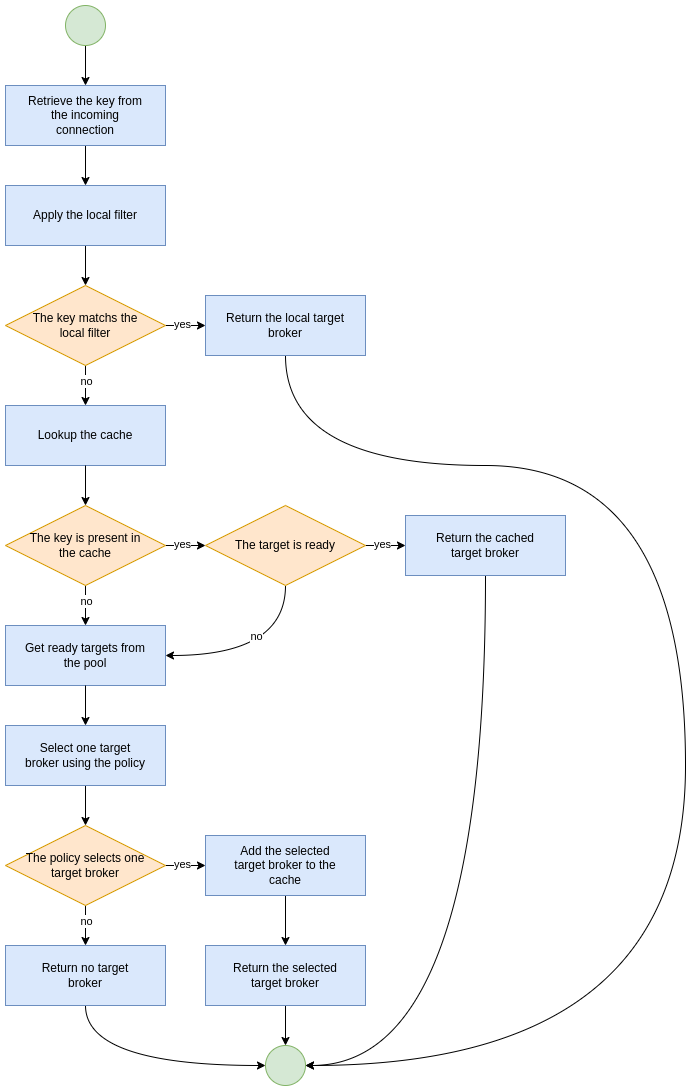

The diagram above was exported from draw.io. Its source (the exported page's mxGraphModel, read from the mxfile embedded in the PNG):
<mxGraphModel dx="1422" dy="830" grid="1" gridSize="10" guides="1" tooltips="1" connect="1" arrows="1" fold="1" page="1" pageScale="1" pageWidth="827" pageHeight="1169" math="0" shadow="0">
  <root>
    <mxCell id="0" />
    <mxCell id="1" parent="0" />
    <mxCell id="H_4c6P5ogoWj1mIyckD1-55" style="edgeStyle=orthogonalEdgeStyle;curved=1;rounded=0;orthogonalLoop=1;jettySize=auto;html=1;exitX=0.5;exitY=1;exitDx=0;exitDy=0;entryX=0.5;entryY=0;entryDx=0;entryDy=0;" parent="1" source="H_4c6P5ogoWj1mIyckD1-1" target="H_4c6P5ogoWj1mIyckD1-2" edge="1">
      <mxGeometry relative="1" as="geometry" />
    </mxCell>
    <mxCell id="H_4c6P5ogoWj1mIyckD1-1" value="" style="ellipse;whiteSpace=wrap;html=1;aspect=fixed;fillColor=#d5e8d4;strokeColor=#82b366;" parent="1" vertex="1">
      <mxGeometry x="140" y="40" width="40" height="40" as="geometry" />
    </mxCell>
    <mxCell id="H_4c6P5ogoWj1mIyckD1-10" style="rounded=0;orthogonalLoop=1;jettySize=auto;html=1;exitX=0.5;exitY=1;exitDx=0;exitDy=0;entryX=0.5;entryY=0;entryDx=0;entryDy=0;" parent="1" source="H_4c6P5ogoWj1mIyckD1-2" target="H_4c6P5ogoWj1mIyckD1-5" edge="1">
      <mxGeometry relative="1" as="geometry" />
    </mxCell>
    <mxCell id="H_4c6P5ogoWj1mIyckD1-2" value="Retrieve the key from the incoming connection" style="rounded=0;whiteSpace=wrap;html=1;fillColor=#dae8fc;strokeColor=#6c8ebf;spacing=20;" parent="1" vertex="1">
      <mxGeometry x="80" y="120" width="160" height="60" as="geometry" />
    </mxCell>
    <mxCell id="H_4c6P5ogoWj1mIyckD1-6" style="rounded=0;orthogonalLoop=1;jettySize=auto;html=1;exitX=1;exitY=0.5;exitDx=0;exitDy=0;" parent="1" source="H_4c6P5ogoWj1mIyckD1-3" edge="1">
      <mxGeometry relative="1" as="geometry">
        <mxPoint x="280" y="360" as="targetPoint" />
      </mxGeometry>
    </mxCell>
    <mxCell id="H_4c6P5ogoWj1mIyckD1-8" value="yes" style="edgeLabel;html=1;align=center;verticalAlign=middle;resizable=0;points=[];" parent="H_4c6P5ogoWj1mIyckD1-6" vertex="1" connectable="0">
      <mxGeometry x="-0.2118" y="-2" relative="1" as="geometry">
        <mxPoint y="-4" as="offset" />
      </mxGeometry>
    </mxCell>
    <mxCell id="H_4c6P5ogoWj1mIyckD1-7" style="rounded=0;orthogonalLoop=1;jettySize=auto;html=1;exitX=0.5;exitY=1;exitDx=0;exitDy=0;" parent="1" source="H_4c6P5ogoWj1mIyckD1-3" edge="1">
      <mxGeometry relative="1" as="geometry">
        <mxPoint x="160" y="440" as="targetPoint" />
      </mxGeometry>
    </mxCell>
    <mxCell id="H_4c6P5ogoWj1mIyckD1-9" value="no" style="edgeLabel;html=1;align=center;verticalAlign=middle;resizable=0;points=[];" parent="H_4c6P5ogoWj1mIyckD1-7" vertex="1" connectable="0">
      <mxGeometry x="-0.2714" relative="1" as="geometry">
        <mxPoint as="offset" />
      </mxGeometry>
    </mxCell>
    <mxCell id="H_4c6P5ogoWj1mIyckD1-3" value="The key matchs the local filter" style="rhombus;whiteSpace=wrap;html=1;spacing=20;fillColor=#ffe6cc;strokeColor=#d79b00;" parent="1" vertex="1">
      <mxGeometry x="80" y="320" width="160" height="80" as="geometry" />
    </mxCell>
    <mxCell id="H_4c6P5ogoWj1mIyckD1-11" style="rounded=0;orthogonalLoop=1;jettySize=auto;html=1;exitX=0.5;exitY=1;exitDx=0;exitDy=0;entryX=0.5;entryY=0;entryDx=0;entryDy=0;" parent="1" source="H_4c6P5ogoWj1mIyckD1-5" target="H_4c6P5ogoWj1mIyckD1-3" edge="1">
      <mxGeometry relative="1" as="geometry" />
    </mxCell>
    <mxCell id="H_4c6P5ogoWj1mIyckD1-5" value="Apply the local filter" style="rounded=0;whiteSpace=wrap;html=1;fillColor=#dae8fc;strokeColor=#6c8ebf;spacing=20;" parent="1" vertex="1">
      <mxGeometry x="80" y="220" width="160" height="60" as="geometry" />
    </mxCell>
    <mxCell id="H_4c6P5ogoWj1mIyckD1-51" style="edgeStyle=orthogonalEdgeStyle;curved=1;rounded=0;orthogonalLoop=1;jettySize=auto;html=1;exitX=0.5;exitY=1;exitDx=0;exitDy=0;" parent="1" source="H_4c6P5ogoWj1mIyckD1-13" edge="1">
      <mxGeometry relative="1" as="geometry">
        <mxPoint x="380" y="1099.9999999999995" as="targetPoint" />
        <Array as="points">
          <mxPoint x="360" y="500" />
          <mxPoint x="760" y="500" />
          <mxPoint x="760" y="1100" />
        </Array>
      </mxGeometry>
    </mxCell>
    <mxCell id="H_4c6P5ogoWj1mIyckD1-13" value="Return the local target broker" style="rounded=0;whiteSpace=wrap;html=1;fillColor=#dae8fc;strokeColor=#6c8ebf;spacing=20;" parent="1" vertex="1">
      <mxGeometry x="280" y="330" width="160" height="60" as="geometry" />
    </mxCell>
    <mxCell id="H_4c6P5ogoWj1mIyckD1-14" value="Lookup the cache" style="rounded=0;whiteSpace=wrap;html=1;fillColor=#dae8fc;strokeColor=#6c8ebf;spacing=20;" parent="1" vertex="1">
      <mxGeometry x="80" y="440" width="160" height="60" as="geometry" />
    </mxCell>
    <mxCell id="H_4c6P5ogoWj1mIyckD1-24" style="rounded=0;orthogonalLoop=1;jettySize=auto;html=1;exitX=1;exitY=0.5;exitDx=0;exitDy=0;" parent="1" source="H_4c6P5ogoWj1mIyckD1-28" edge="1">
      <mxGeometry relative="1" as="geometry">
        <mxPoint x="280" y="580" as="targetPoint" />
      </mxGeometry>
    </mxCell>
    <mxCell id="H_4c6P5ogoWj1mIyckD1-25" value="yes" style="edgeLabel;html=1;align=center;verticalAlign=middle;resizable=0;points=[];" parent="H_4c6P5ogoWj1mIyckD1-24" vertex="1" connectable="0">
      <mxGeometry x="-0.2118" y="-2" relative="1" as="geometry">
        <mxPoint y="-4" as="offset" />
      </mxGeometry>
    </mxCell>
    <mxCell id="H_4c6P5ogoWj1mIyckD1-26" style="rounded=0;orthogonalLoop=1;jettySize=auto;html=1;exitX=0.5;exitY=1;exitDx=0;exitDy=0;" parent="1" source="H_4c6P5ogoWj1mIyckD1-28" edge="1">
      <mxGeometry relative="1" as="geometry">
        <mxPoint x="160" y="660" as="targetPoint" />
      </mxGeometry>
    </mxCell>
    <mxCell id="H_4c6P5ogoWj1mIyckD1-27" value="no" style="edgeLabel;html=1;align=center;verticalAlign=middle;resizable=0;points=[];" parent="H_4c6P5ogoWj1mIyckD1-26" vertex="1" connectable="0">
      <mxGeometry x="-0.2714" relative="1" as="geometry">
        <mxPoint as="offset" />
      </mxGeometry>
    </mxCell>
    <mxCell id="H_4c6P5ogoWj1mIyckD1-28" value="The key is present in the cache" style="rhombus;whiteSpace=wrap;html=1;spacing=20;fillColor=#ffe6cc;strokeColor=#d79b00;" parent="1" vertex="1">
      <mxGeometry x="80" y="540" width="160" height="80" as="geometry" />
    </mxCell>
    <mxCell id="H_4c6P5ogoWj1mIyckD1-29" style="rounded=0;orthogonalLoop=1;jettySize=auto;html=1;exitX=0.5;exitY=1;exitDx=0;exitDy=0;entryX=0.5;entryY=0;entryDx=0;entryDy=0;" parent="1" target="H_4c6P5ogoWj1mIyckD1-28" edge="1">
      <mxGeometry relative="1" as="geometry">
        <mxPoint x="160" y="500" as="sourcePoint" />
      </mxGeometry>
    </mxCell>
    <mxCell id="H_4c6P5ogoWj1mIyckD1-50" style="edgeStyle=orthogonalEdgeStyle;curved=1;rounded=0;orthogonalLoop=1;jettySize=auto;html=1;exitX=0.5;exitY=1;exitDx=0;exitDy=0;entryX=1;entryY=0.5;entryDx=0;entryDy=0;" parent="1" source="H_4c6P5ogoWj1mIyckD1-30" target="H_4c6P5ogoWj1mIyckD1-47" edge="1">
      <mxGeometry relative="1" as="geometry" />
    </mxCell>
    <mxCell id="H_4c6P5ogoWj1mIyckD1-30" value="Return the cached target broker" style="rounded=0;whiteSpace=wrap;html=1;fillColor=#dae8fc;strokeColor=#6c8ebf;spacing=20;" parent="1" vertex="1">
      <mxGeometry x="480" y="550" width="160" height="60" as="geometry" />
    </mxCell>
    <mxCell id="H_4c6P5ogoWj1mIyckD1-31" value="Get ready targets from the pool" style="rounded=0;whiteSpace=wrap;html=1;fillColor=#dae8fc;strokeColor=#6c8ebf;spacing=20;" parent="1" vertex="1">
      <mxGeometry x="80" y="660" width="160" height="60" as="geometry" />
    </mxCell>
    <mxCell id="H_4c6P5ogoWj1mIyckD1-32" style="rounded=0;orthogonalLoop=1;jettySize=auto;html=1;exitX=0.5;exitY=1;exitDx=0;exitDy=0;entryX=0.5;entryY=0;entryDx=0;entryDy=0;" parent="1" target="H_4c6P5ogoWj1mIyckD1-39" edge="1">
      <mxGeometry relative="1" as="geometry">
        <mxPoint x="160" y="720" as="sourcePoint" />
      </mxGeometry>
    </mxCell>
    <mxCell id="H_4c6P5ogoWj1mIyckD1-33" style="rounded=0;orthogonalLoop=1;jettySize=auto;html=1;exitX=1;exitY=0.5;exitDx=0;exitDy=0;" parent="1" source="H_4c6P5ogoWj1mIyckD1-37" edge="1">
      <mxGeometry relative="1" as="geometry">
        <mxPoint x="280" y="900" as="targetPoint" />
      </mxGeometry>
    </mxCell>
    <mxCell id="H_4c6P5ogoWj1mIyckD1-34" value="yes" style="edgeLabel;html=1;align=center;verticalAlign=middle;resizable=0;points=[];" parent="H_4c6P5ogoWj1mIyckD1-33" vertex="1" connectable="0">
      <mxGeometry x="-0.2118" y="-2" relative="1" as="geometry">
        <mxPoint y="-4" as="offset" />
      </mxGeometry>
    </mxCell>
    <mxCell id="H_4c6P5ogoWj1mIyckD1-35" style="rounded=0;orthogonalLoop=1;jettySize=auto;html=1;exitX=0.5;exitY=1;exitDx=0;exitDy=0;" parent="1" source="H_4c6P5ogoWj1mIyckD1-37" edge="1">
      <mxGeometry relative="1" as="geometry">
        <mxPoint x="160" y="980" as="targetPoint" />
      </mxGeometry>
    </mxCell>
    <mxCell id="H_4c6P5ogoWj1mIyckD1-36" value="no" style="edgeLabel;html=1;align=center;verticalAlign=middle;resizable=0;points=[];" parent="H_4c6P5ogoWj1mIyckD1-35" vertex="1" connectable="0">
      <mxGeometry x="-0.2714" relative="1" as="geometry">
        <mxPoint as="offset" />
      </mxGeometry>
    </mxCell>
    <mxCell id="H_4c6P5ogoWj1mIyckD1-37" value="The policy selects one target broker" style="rhombus;whiteSpace=wrap;html=1;spacing=20;fillColor=#ffe6cc;strokeColor=#d79b00;" parent="1" vertex="1">
      <mxGeometry x="80" y="860" width="160" height="80" as="geometry" />
    </mxCell>
    <mxCell id="H_4c6P5ogoWj1mIyckD1-38" style="rounded=0;orthogonalLoop=1;jettySize=auto;html=1;exitX=0.5;exitY=1;exitDx=0;exitDy=0;entryX=0.5;entryY=0;entryDx=0;entryDy=0;" parent="1" source="H_4c6P5ogoWj1mIyckD1-39" target="H_4c6P5ogoWj1mIyckD1-37" edge="1">
      <mxGeometry relative="1" as="geometry" />
    </mxCell>
    <mxCell id="H_4c6P5ogoWj1mIyckD1-39" value="Select one target broker using the policy" style="rounded=0;whiteSpace=wrap;html=1;fillColor=#dae8fc;strokeColor=#6c8ebf;spacing=20;" parent="1" vertex="1">
      <mxGeometry x="80" y="760" width="160" height="60" as="geometry" />
    </mxCell>
    <mxCell id="H_4c6P5ogoWj1mIyckD1-53" style="edgeStyle=orthogonalEdgeStyle;rounded=0;orthogonalLoop=1;jettySize=auto;html=1;exitX=0.5;exitY=1;exitDx=0;exitDy=0;entryX=0.5;entryY=0;entryDx=0;entryDy=0;curved=1;" parent="1" source="H_4c6P5ogoWj1mIyckD1-40" target="H_4c6P5ogoWj1mIyckD1-52" edge="1">
      <mxGeometry relative="1" as="geometry" />
    </mxCell>
    <mxCell id="H_4c6P5ogoWj1mIyckD1-40" value="Add the selected target broker to the cache" style="rounded=0;whiteSpace=wrap;html=1;fillColor=#dae8fc;strokeColor=#6c8ebf;spacing=20;" parent="1" vertex="1">
      <mxGeometry x="280" y="870" width="160" height="60" as="geometry" />
    </mxCell>
    <mxCell id="H_4c6P5ogoWj1mIyckD1-48" style="edgeStyle=orthogonalEdgeStyle;curved=1;rounded=0;orthogonalLoop=1;jettySize=auto;html=1;exitX=0.5;exitY=1;exitDx=0;exitDy=0;entryX=0;entryY=0.5;entryDx=0;entryDy=0;" parent="1" source="H_4c6P5ogoWj1mIyckD1-41" target="H_4c6P5ogoWj1mIyckD1-47" edge="1">
      <mxGeometry relative="1" as="geometry" />
    </mxCell>
    <mxCell id="H_4c6P5ogoWj1mIyckD1-41" value="Return no target broker" style="rounded=0;whiteSpace=wrap;html=1;fillColor=#dae8fc;strokeColor=#6c8ebf;spacing=20;" parent="1" vertex="1">
      <mxGeometry x="80" y="980" width="160" height="60" as="geometry" />
    </mxCell>
    <mxCell id="H_4c6P5ogoWj1mIyckD1-42" style="rounded=0;orthogonalLoop=1;jettySize=auto;html=1;exitX=1;exitY=0.5;exitDx=0;exitDy=0;" parent="1" source="H_4c6P5ogoWj1mIyckD1-46" edge="1">
      <mxGeometry relative="1" as="geometry">
        <mxPoint x="480" y="580" as="targetPoint" />
      </mxGeometry>
    </mxCell>
    <mxCell id="H_4c6P5ogoWj1mIyckD1-43" value="yes" style="edgeLabel;html=1;align=center;verticalAlign=middle;resizable=0;points=[];" parent="H_4c6P5ogoWj1mIyckD1-42" vertex="1" connectable="0">
      <mxGeometry x="-0.2118" y="-2" relative="1" as="geometry">
        <mxPoint y="-4" as="offset" />
      </mxGeometry>
    </mxCell>
    <mxCell id="H_4c6P5ogoWj1mIyckD1-44" style="rounded=0;orthogonalLoop=1;jettySize=auto;html=1;exitX=0.5;exitY=1;exitDx=0;exitDy=0;edgeStyle=orthogonalEdgeStyle;curved=1;entryX=1;entryY=0.5;entryDx=0;entryDy=0;" parent="1" source="H_4c6P5ogoWj1mIyckD1-46" target="H_4c6P5ogoWj1mIyckD1-31" edge="1">
      <mxGeometry relative="1" as="geometry">
        <mxPoint x="360" y="660" as="targetPoint" />
      </mxGeometry>
    </mxCell>
    <mxCell id="H_4c6P5ogoWj1mIyckD1-45" value="no" style="edgeLabel;html=1;align=center;verticalAlign=middle;resizable=0;points=[];" parent="H_4c6P5ogoWj1mIyckD1-44" vertex="1" connectable="0">
      <mxGeometry x="-0.2714" relative="1" as="geometry">
        <mxPoint x="-30" y="-19" as="offset" />
      </mxGeometry>
    </mxCell>
    <mxCell id="H_4c6P5ogoWj1mIyckD1-46" value="The target is ready" style="rhombus;whiteSpace=wrap;html=1;spacing=20;fillColor=#ffe6cc;strokeColor=#d79b00;" parent="1" vertex="1">
      <mxGeometry x="280" y="540" width="160" height="80" as="geometry" />
    </mxCell>
    <mxCell id="H_4c6P5ogoWj1mIyckD1-47" value="" style="ellipse;whiteSpace=wrap;html=1;aspect=fixed;fillColor=#d5e8d4;strokeColor=#82b366;" parent="1" vertex="1">
      <mxGeometry x="340" y="1080" width="40" height="40" as="geometry" />
    </mxCell>
    <mxCell id="H_4c6P5ogoWj1mIyckD1-54" style="edgeStyle=orthogonalEdgeStyle;curved=1;rounded=0;orthogonalLoop=1;jettySize=auto;html=1;exitX=0.5;exitY=1;exitDx=0;exitDy=0;entryX=0.5;entryY=0;entryDx=0;entryDy=0;" parent="1" source="H_4c6P5ogoWj1mIyckD1-52" target="H_4c6P5ogoWj1mIyckD1-47" edge="1">
      <mxGeometry relative="1" as="geometry" />
    </mxCell>
    <mxCell id="H_4c6P5ogoWj1mIyckD1-52" value="Return the selected target broker" style="rounded=0;whiteSpace=wrap;html=1;fillColor=#dae8fc;strokeColor=#6c8ebf;spacing=20;" parent="1" vertex="1">
      <mxGeometry x="280" y="980" width="160" height="60" as="geometry" />
    </mxCell>
  </root>
</mxGraphModel>